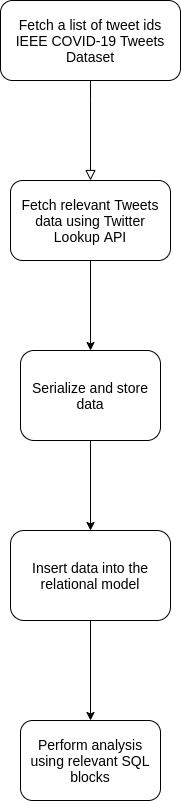

The diagram above was exported from draw.io. Its source (the exported page's mxGraphModel, read from the mxfile embedded in the PNG):
<mxGraphModel dx="1360" dy="774" grid="1" gridSize="10" guides="1" tooltips="1" connect="1" arrows="1" fold="1" page="1" pageScale="1" pageWidth="827" pageHeight="1169" math="0" shadow="0">
  <root>
    <mxCell id="0" />
    <mxCell id="1" parent="0" />
    <mxCell id="2" value="" style="rounded=0;html=1;jettySize=auto;orthogonalLoop=1;fontSize=11;endArrow=block;endFill=0;endSize=8;strokeWidth=1;shadow=0;labelBackgroundColor=none;edgeStyle=orthogonalEdgeStyle;exitX=0.5;exitY=1;exitDx=0;exitDy=0;" edge="1" source="3" parent="1">
      <mxGeometry relative="1" as="geometry">
        <mxPoint x="220" y="250" as="targetPoint" />
        <Array as="points">
          <mxPoint x="220" y="170" />
          <mxPoint x="220" y="170" />
        </Array>
      </mxGeometry>
    </mxCell>
    <mxCell id="3" value="&lt;font style=&quot;font-size: 14px&quot;&gt;Fetch a list of tweet ids IEEE COVID-19 Tweets Dataset&lt;/font&gt;" style="rounded=1;whiteSpace=wrap;html=1;fontSize=12;glass=0;strokeWidth=1;shadow=0;" vertex="1" parent="1">
      <mxGeometry x="130" y="70" width="180" height="80" as="geometry" />
    </mxCell>
    <mxCell id="4" style="edgeStyle=orthogonalEdgeStyle;rounded=0;orthogonalLoop=1;jettySize=auto;html=1;exitX=0.5;exitY=1;exitDx=0;exitDy=0;entryX=0.5;entryY=0;entryDx=0;entryDy=0;" edge="1" source="5" target="7" parent="1">
      <mxGeometry relative="1" as="geometry" />
    </mxCell>
    <mxCell id="5" value="&lt;font style=&quot;font-size: 14px&quot;&gt;Fetch relevant Tweets data using Twitter Lookup API&lt;/font&gt;" style="rounded=1;whiteSpace=wrap;html=1;" vertex="1" parent="1">
      <mxGeometry x="140" y="250" width="160" height="80" as="geometry" />
    </mxCell>
    <mxCell id="6" style="edgeStyle=orthogonalEdgeStyle;rounded=0;orthogonalLoop=1;jettySize=auto;html=1;exitX=0.5;exitY=1;exitDx=0;exitDy=0;entryX=0.5;entryY=0;entryDx=0;entryDy=0;" edge="1" source="7" target="10" parent="1">
      <mxGeometry relative="1" as="geometry" />
    </mxCell>
    <mxCell id="7" value="&lt;font style=&quot;font-size: 14px&quot;&gt;Serialize and store data&lt;/font&gt;" style="rounded=1;whiteSpace=wrap;html=1;" vertex="1" parent="1">
      <mxGeometry x="150" y="420" width="140" height="90" as="geometry" />
    </mxCell>
    <mxCell id="8" value="&lt;font style=&quot;font-size: 14px&quot;&gt;Perform analysis using relevant SQL blocks&lt;/font&gt;" style="rounded=1;whiteSpace=wrap;html=1;" vertex="1" parent="1">
      <mxGeometry x="150" y="790" width="140" height="80" as="geometry" />
    </mxCell>
    <mxCell id="9" style="edgeStyle=orthogonalEdgeStyle;rounded=0;orthogonalLoop=1;jettySize=auto;html=1;exitX=0.5;exitY=1;exitDx=0;exitDy=0;entryX=0.5;entryY=0;entryDx=0;entryDy=0;" edge="1" source="10" target="8" parent="1">
      <mxGeometry relative="1" as="geometry" />
    </mxCell>
    <mxCell id="10" value="&lt;font style=&quot;font-size: 14px&quot;&gt;Insert data into the relational model&lt;/font&gt;" style="rounded=1;whiteSpace=wrap;html=1;" vertex="1" parent="1">
      <mxGeometry x="140" y="600" width="160" height="90" as="geometry" />
    </mxCell>
  </root>
</mxGraphModel>